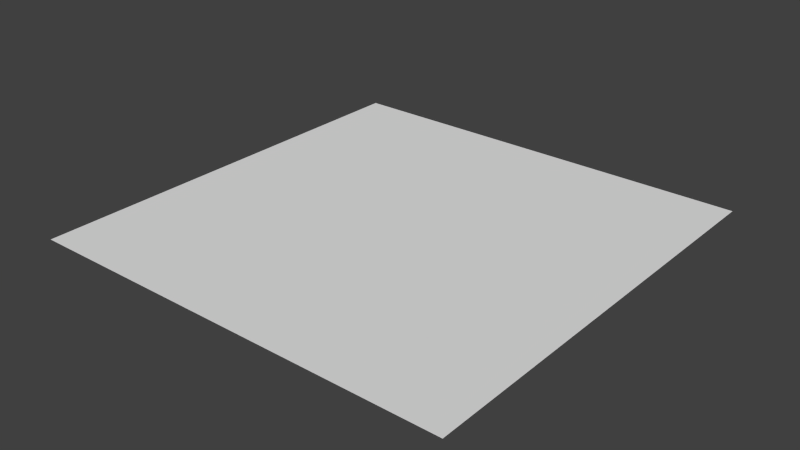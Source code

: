 # Source: right.blend  (saved by Blender 2.74.0; exported with 4.5.12 LTS)
import bpy
from mathutils import Matrix  # noqa: F401  (used for matrix-valued properties, if any)

bpy.ops.wm.read_factory_settings(use_empty=True)
scene = bpy.context.scene
scene.name = 'Scene'

# ---- collections
col_collection_1 = bpy.data.collections.new('Collection 1'); scene.collection.children.link(col_collection_1)

# ---- materials (node trees are filled in below, after node groups)
mat_material_001 = bpy.data.materials.new('Material.001')
mat_material_001.alpha_threshold = 0.0
mat_material_001.use_transparent_shadow = False
mat_material_001.roughness = 0.5
mat_material_002 = bpy.data.materials.new('Material.002')
mat_material_002.alpha_threshold = 0.0
mat_material_002.use_transparent_shadow = False
mat_material_002.roughness = 0.5

# ---- material node trees

# ---- world
world_world = bpy.data.worlds.new('World'); scene.world = world_world
world_world.color = (0.05088, 0.05088, 0.05088)
world_world.use_sun_shadow = False
world_world.sun_shadow_jitter_overblur = 0.0
world_world.cycles.sampling_method = 'MANUAL'
world_world.cycles.sample_map_resolution = 256

# ---- meshes
me_plane_091 = bpy.data.meshes.new('Plane.091')
me_plane_091.from_pydata([(-0.0002543, -0.67, 2.328e-09), (2.67, -2.0, 2.328e-09), (0.7073, -1.293, 2.328e-09), (5.086e-05, -0.9997, 2.328e-09), (5.086e-05, 0.6703, 2.328e-09), (1.0, -2.0, 2.328e-09), (0.2591, -1.034, 2.328e-09), (0.3444, -0.7154, 2.328e-09), (0.6651, -0.8482, 2.328e-09), (0.9405, -1.06, 2.328e-09), (2.671, -2.0, 2.328e-09), (0.966, -1.741, 2.328e-09), (0.5002, -1.134, 2.328e-09), (1.335, 0.3129, 2.328e-09), (0.8662, -1.5, 2.328e-09), (1.152, -1.335, 2.328e-09), (1.285, -1.656, 2.328e-09), (0.6914, 0.5797, 2.328e-09), (1.889, -0.1115, 2.328e-09), (2.313, -0.6645, 2.328e-09), (2.58, -1.309, 2.328e-09), (1.33, -2.0, 2.328e-09), (5.086e-05, 0.6714, 2.328e-09), (1.499, 0.5956, 2.328e-09), (0.7759, 0.895, 2.328e-09), (2.119, 0.1194, 2.328e-09), (2.596, -0.5013, 2.328e-09), (2.895, -1.224, 2.328e-09), (5.086e-05, 0.998, 2.328e-09), (2.998, -2.0, 2.328e-09), (5.086e-05, -2.0, 2.328e-09), (5.086e-05, 2.0, 0.0), (4.0, -2.0, 2.328e-09), (4.0, 2.0, 2.328e-09)], [(21, 1), (4, 0)], [(11, 16, 15, 14), (17, 24, 28, 22), (5, 21, 16, 11), (20, 27, 26, 19), (19, 26, 25, 18), (14, 15, 9, 2), (9, 18, 13, 8), (8, 13, 17, 7), (10, 29, 27, 20), (21, 10, 20, 16), (18, 25, 23, 13), (7, 17, 22, 0), (12, 8, 7, 6), (2, 9, 8, 12), (15, 19, 18, 9), (16, 20, 19, 15), (6, 7, 0, 3), (13, 23, 24, 17), (30, 6, 3), (30, 12, 6), (30, 2, 12), (30, 14, 2), (30, 11, 14), (30, 5, 11), (31, 23, 33), (25, 26, 33), (23, 31, 24), (24, 31, 28), (23, 25, 33), (27, 32, 26), (29, 32, 27), (26, 32, 33)])
me_plane_091.polygons.foreach_set('material_index', [0, 0, 0, 0, 0, 0, 1, 1, 0, 1, 0, 1, 0, 0, 1, 1, 0, 0, 0, 0, 0, 0, 0, 0, 0, 0, 0, 0, 0, 0, 0, 0])
me_plane_091.materials.append(mat_material_001)
me_plane_091.materials.append(mat_material_002)
me_plane_091.use_remesh_preserve_volume = False
me_plane_091.use_remesh_preserve_attributes = False
me_plane_091.use_mirror_vertex_groups = False
me_plane_091.update()

# ---- objects
ob_master_corner2 = bpy.data.objects.new('Master_corner2', me_plane_091)

# ---- transforms, parenting, visibility, modifiers, constraints
ob_master_corner2.location = (0.0, 0.0, 0.0)
ob_master_corner2.scale = (0.5, 0.5, 0.5)
ob_master_corner2.lineart.crease_threshold = 0.0

# ---- collection membership
col_collection_1.objects.link(ob_master_corner2)

# ---- scene / render settings (as saved in the file)
scene.frame_start = 1; scene.frame_end = 250; scene.frame_set(1)
scene.render.engine = 'BLENDER_EEVEE_NEXT'
scene.render.resolution_percentage = 50
scene.render.dither_intensity = 0.0
scene.cycles.use_denoising = False
scene.cycles.samples = 10
scene.cycles.sampling_pattern = 'TABULATED_SOBOL'
scene.cycles.light_sampling_threshold = 0.0
scene.cycles.use_adaptive_sampling = False
scene.cycles.use_light_tree = False
scene.cycles.blur_glossy = 0.0
scene.cycles.pixel_filter_type = 'GAUSSIAN'
scene.cycles.sample_clamp_indirect = 0.0
scene.view_settings.view_transform = 'Standard'
bpy.context.view_layer.update()

# ---- added for rendering (the .blend has no active camera and no usable light): camera, sun
cam_auto = bpy.data.cameras.new('AutoCamera')
cam_auto.lens = 50.0
cam_auto.sensor_width = 36.0
cam_auto.clip_end = 1000.0
ob_auto_camera = bpy.data.objects.new('AutoCamera', cam_auto)
scene.collection.objects.link(ob_auto_camera)
ob_auto_camera.location = (3.61695, -3.14042, 2.09361)
ob_auto_camera.rotation_euler = (1.09748, -7.21219e-08, 0.694738)
scene.camera = ob_auto_camera
light_auto_sun = bpy.data.lights.new('AutoSun', 'SUN')
light_auto_sun.energy = 3.0
light_auto_sun.angle = 0.0523599
ob_auto_sun = bpy.data.objects.new('AutoSun', light_auto_sun)
scene.collection.objects.link(ob_auto_sun)
ob_auto_sun.rotation_euler = (0.872665, 0.174533, 0.523599)
bpy.context.view_layer.update()
